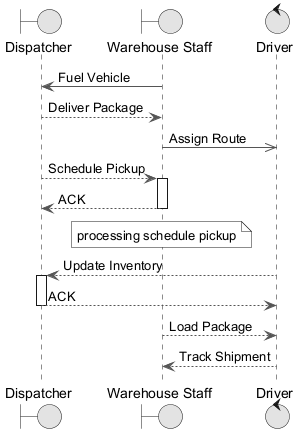

The diagram above was rendered by PlantUML. Its source (embedded in the PNG):
@startuml
skinparam monochrome true
skinparam ArrowColor #555555
boundary "Dispatcher" as D
boundary "Warehouse Staff" as WS
control "Driver" as D2
WS -> D : Fuel Vehicle
D --> WS : Deliver Package
WS ->> D2 : Assign Route
D --> WS : Schedule Pickup
activate WS
WS --> D : ACK
deactivate WS
note over WS : processing schedule pickup
D2 --> D : Update Inventory
activate D
D --> D2 : ACK
deactivate D
WS --> D2 : Load Package
D2 --> WS : Track Shipment
@enduml